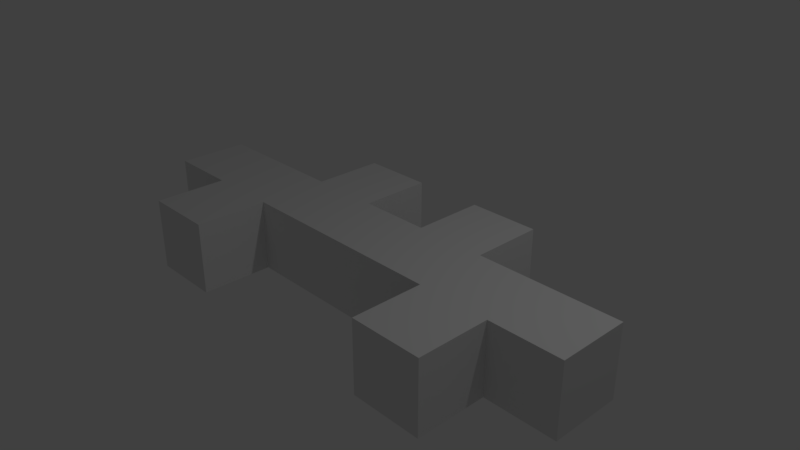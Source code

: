 # Source: wall1-0.blend  (saved by Blender 2.78.0; exported with 4.5.12 LTS)
import bpy
from mathutils import Matrix  # noqa: F401  (used for matrix-valued properties, if any)

bpy.ops.wm.read_factory_settings(use_empty=True)
scene = bpy.context.scene
scene.name = 'Scene'

# ---- collections
col_collection_1 = bpy.data.collections.new('Collection 1'); scene.collection.children.link(col_collection_1)

# ---- materials (node trees are filled in below, after node groups)
mat_material = bpy.data.materials.new('Material')
mat_material.alpha_threshold = 0.0
mat_material.use_transparent_shadow = False
mat_material.roughness = 0.5
mat_material.line_color = (0.0, 0.0, 0.0, 1.0)

# ---- material node trees

# ---- world
world_world = bpy.data.worlds.new('World'); scene.world = world_world
world_world.color = (0.05088, 0.05088, 0.05088)
world_world.use_sun_shadow = False
world_world.sun_shadow_jitter_overblur = 0.0
world_world.cycles.sampling_method = 'MANUAL'

# ---- cameras
cam_camera = bpy.data.cameras.new('Camera')
cam_camera.clip_end = 100.0
cam_camera.lens = 35.0
cam_camera.sensor_width = 32.0
cam_camera.sensor_height = 18.0
cam_camera.ortho_scale = 7.314
cam_camera.dof.focus_distance = 0.0
cam_camera.dof.aperture_fstop = 128.0

# ---- lights
light_lamp = bpy.data.lights.new('Lamp', 'POINT')
light_lamp.transmission_factor = 0.0
light_lamp.cutoff_distance = 30.0
light_lamp.energy = 100.0
light_lamp.shadow_buffer_clip_start = 1.001
light_lamp.shadow_soft_size = 0.1
light_lamp.shadow_maximum_resolution = 0.006
light_lamp.use_absolute_resolution = True

# ---- meshes
me_cube = bpy.data.meshes.new('Cube')
me_cube.from_pydata([(0.4762, 0.4603, 0.3889), (0.4762, 0.4603, -0.6111), (-0.5238, 0.4603, -0.6111), (-0.5238, 0.4603, 0.3889), (1.476, 0.4603, 0.3889), (1.476, 0.4603, -0.6111), (1.476, -0.5397, 0.3889), (1.476, -0.5397, -0.6111), (-1.524, 0.4603, -0.6111), (-1.524, 0.4603, 0.3889), (-1.524, -0.5397, -0.6111), (-1.524, -0.5397, 0.3889), (2.476, -0.5397, 0.3889), (2.476, -0.5397, -0.6111), (-2.524, -0.5397, -0.6111), (-2.524, -0.5397, 0.3889), (1.476, -1.54, 0.3889), (1.476, -1.54, -0.6111), (2.476, -1.54, 0.3889), (2.476, -1.54, -0.6111), (-1.524, -1.54, -0.6111), (-1.524, -1.54, 0.3889), (-2.524, -1.54, -0.6111), (-2.524, -1.54, 0.3889), (3.476, 0.4603, 0.3889), (3.476, 0.4603, -0.6111), (3.476, -0.5397, 0.3889), (3.476, -0.5397, -0.6111), (-3.524, 0.4603, -0.6111), (-3.524, 0.4603, 0.3889), (-3.524, -0.5397, -0.6111), (-3.524, -0.5397, 0.3889), (-0.5238, 1.46, -0.6111), (-0.5238, 1.46, 0.3889), (-0.5238, 1.46, -0.6111), (-0.5238, 1.46, 0.3889), (-1.524, 1.46, -0.6111), (-1.524, 1.46, 0.3889), (0.4762, 1.46, 0.3889), (0.4762, 1.46, -0.6111), (1.476, 1.46, 0.3889), (1.476, 1.46, -0.6111)], [], [(0, 1, 2, 3), (6, 11, 10, 7), (2, 34, 32), (3, 2, 32, 33), (14, 15, 31, 30), (4, 24, 25, 5), (16, 17, 19, 18), (13, 12, 18, 19), (6, 7, 17, 16), (20, 21, 23, 22), (15, 14, 22, 23), (7, 10, 20, 22, 14, 30, 28, 8, 36, 34, 2, 1, 39, 41, 5, 25, 27, 13, 19, 17), (10, 11, 21, 20), (24, 26, 27, 25), (12, 13, 27, 26), (28, 30, 31, 29), (8, 28, 29, 9), (33, 32, 34, 35), (35, 34, 36, 37), (8, 9, 37, 36), (3, 33, 35), (39, 38, 40, 41), (4, 5, 41, 40), (3, 35, 37, 9, 29, 31, 15, 23, 21, 11, 6, 16, 18, 12, 26, 24, 4, 40, 38, 0), (1, 0, 38, 39)])
me_cube.materials.append(mat_material)
me_cube.use_remesh_preserve_volume = False
me_cube.use_remesh_preserve_attributes = False
me_cube.use_mirror_vertex_groups = False
me_cube.update()

# ---- objects
ob_cube = bpy.data.objects.new('Cube', me_cube)
ob_lamp = bpy.data.objects.new('Lamp', light_lamp)
ob_camera = bpy.data.objects.new('Camera', cam_camera)

# ---- transforms, parenting, visibility, modifiers, constraints
ob_cube.location = (0.0, 0.0, 0.0)
ob_cube.lock_rotations_4d = False
ob_cube.empty_display_type = 'ARROWS'
ob_cube.lineart.crease_threshold = 0.0
ob_lamp.location = (4.076, 1.005, 5.904)
ob_lamp.rotation_euler = (0.6503, 0.05522, 1.866)
ob_lamp.lock_rotations_4d = False
ob_lamp.empty_display_type = 'ARROWS'
ob_lamp.color = (0.0, 0.0, 0.0, 0.0)
ob_lamp.lineart.crease_threshold = 0.0
ob_camera.location = (7.481, -6.508, 5.344)
ob_camera.rotation_euler = (1.109, 0.0, 0.8149)
ob_camera.lock_rotations_4d = False
ob_camera.empty_display_type = 'ARROWS'
ob_camera.color = (0.0, 0.0, 0.0, 0.0)
ob_camera.display_type = 'WIRE'
ob_camera.lineart.crease_threshold = 0.0

# ---- collection membership
col_collection_1.objects.link(ob_cube)
col_collection_1.objects.link(ob_lamp)
col_collection_1.objects.link(ob_camera)

# ---- scene / render settings (as saved in the file)
scene.camera = ob_camera
scene.frame_start = 1; scene.frame_end = 250; scene.frame_set(1)
scene.render.engine = 'BLENDER_EEVEE_NEXT'
scene.render.resolution_percentage = 50
scene.render.dither_intensity = 0.0
scene.cycles.use_denoising = False
scene.cycles.samples = 128
scene.cycles.sampling_pattern = 'TABULATED_SOBOL'
scene.cycles.light_sampling_threshold = 0.0
scene.cycles.use_adaptive_sampling = False
scene.cycles.use_light_tree = False
scene.cycles.blur_glossy = 0.0
scene.cycles.sample_clamp_indirect = 0.0
scene.view_settings.view_transform = 'Standard'
bpy.context.view_layer.update()
